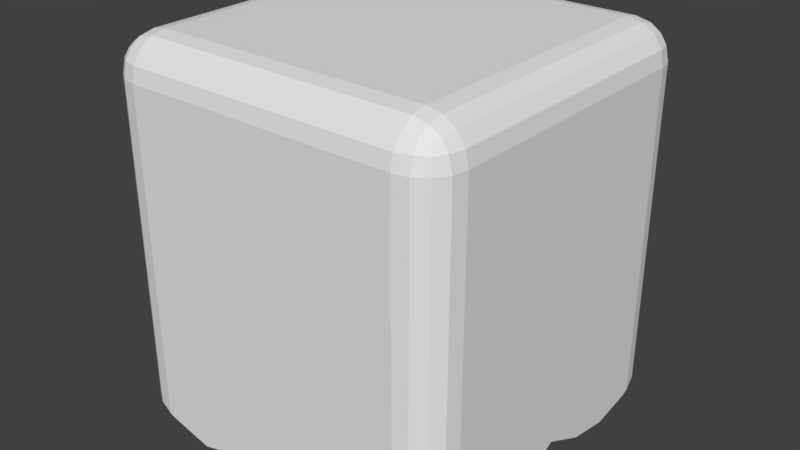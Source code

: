 # Source: BackgroundThingy1.blend  (saved by Blender 2.79.0; exported with 4.5.12 LTS)
import bpy
from mathutils import Matrix  # noqa: F401  (used for matrix-valued properties, if any)

bpy.ops.wm.read_factory_settings(use_empty=True)
scene = bpy.context.scene
scene.name = 'Scene'

# ---- collections
col_collection_1 = bpy.data.collections.new('Collection 1'); scene.collection.children.link(col_collection_1)

# ---- materials (node trees are filled in below, after node groups)
mat_material = bpy.data.materials.new('Material')
mat_material.alpha_threshold = 0.0
mat_material.use_transparent_shadow = False
mat_material.roughness = 0.5
mat_material.line_color = (0.0, 0.0, 0.0, 1.0)

# ---- material node trees

# ---- world
world_world = bpy.data.worlds.new('World'); scene.world = world_world
world_world.color = (0.05088, 0.05088, 0.05088)
world_world.use_sun_shadow = False
world_world.sun_shadow_jitter_overblur = 0.0
world_world.cycles.sampling_method = 'MANUAL'

# ---- meshes
me_cube = bpy.data.meshes.new('Cube')
me_cube.from_pydata([(1.0, -5.96e-08, -1.0), (-1.0, 2.98e-07, -1.0), (-1.0, 0.5, -1.167), (1.0, 0.5, -1.167), (1.0, -0.5, -1.167), (-1.0, -0.5, -1.167), (-1.0, -0.25, -1.122), (1.0, -0.25, -1.122), (1.0, 0.25, -1.122), (-1.0, 0.25, -1.122), (-1.0, 0.75, -1.122), (1.0, 0.75, -1.122), (1.0, -0.75, -1.122), (-1.0, -0.75, -1.122), (1.788e-07, 1.0, -1.0), (0.0, -1.0, -1.0), (5.96e-08, 1.192e-07, -1.0), (1.192e-07, 0.5, -1.0), (0.0, -0.5, -1.0), (0.0, -0.25, -1.0), (1.192e-07, 0.25, -1.0), (1.192e-07, 0.75, -1.0), (0.0, -0.75, -1.0), (0.5, 1.0, -1.181), (0.5, -1.0, -1.181), (0.5, 2.98e-08, -1.0), (0.5, 0.5, -1.0), (0.5, -0.5, -1.0), (0.5, -0.25, -1.0), (0.5, 0.25, -1.0), (0.5, 0.75, -1.0), (0.5, -0.75, -1.0), (-0.5, 1.0, -1.181), (-0.5, -1.0, -1.181), (-0.5, 2.086e-07, -1.0), (-0.5, 0.5, -1.0), (-0.5, -0.5, -1.0), (-0.5, -0.25, -1.0), (-0.5, 0.25, -1.0), (-0.5, 0.75, -1.0), (-0.5, -0.75, -1.0), (-0.25, 1.0, -1.114), (-0.25, -1.0, -1.114), (-0.25, 1.639e-07, -1.0), (-0.25, 0.5, -1.0), (-0.25, -0.5, -1.0), (-0.25, -0.25, -1.0), (-0.25, 0.25, -1.0), (-0.25, 0.75, -1.0), (-0.25, -0.75, -1.0), (0.25, 1.0, -1.114), (0.25, -1.0, -1.114), (0.25, 7.451e-08, -1.0), (0.25, 0.5, -1.0), (0.25, -0.5, -1.0), (0.25, -0.25, -1.0), (0.25, 0.25, -1.0), (0.25, 0.75, -1.0), (0.25, -0.75, -1.0), (0.75, 1.0, -1.114), (0.75, -1.0, -1.114), (0.75, -1.49e-08, -1.0), (0.75, 0.5, -1.167), (0.75, -0.5, -1.167), (0.75, -0.25, -1.122), (0.75, 0.25, -1.122), (0.75, 0.75, -1.122), (0.75, -0.75, -1.122), (-0.75, 1.0, -1.114), (-0.75, -1.0, -1.114), (-0.75, 2.533e-07, -1.0), (-0.75, 0.5, -1.167), (-0.75, -0.5, -1.167), (-0.75, -0.25, -1.122), (-0.75, 0.25, -1.122), (-0.75, 0.75, -1.122), (-0.75, -0.75, -1.122), (0.7838, 1.0, -1.099), (1.0, 0.7838, -1.105), (0.8665, 0.9835, -1.069), (0.9367, 0.9367, -1.06), (0.9835, 0.8665, -1.072), (1.0, -0.7838, -1.105), (0.7838, -1.0, -1.099), (0.9835, -0.8665, -1.072), (0.9367, -0.9367, -1.06), (0.8665, -0.9835, -1.069), (-0.7838, -1.0, -1.099), (-1.0, -0.7838, -1.105), (-0.8665, -0.9835, -1.069), (-0.9367, -0.9367, -1.06), (-0.9835, -0.8665, -1.072), (-1.0, 0.7838, -1.105), (-0.7838, 1.0, -1.099), (-0.9835, 0.8665, -1.072), (-0.9367, 0.9367, -1.06), (-0.8665, 0.9835, -1.069), (0.7838, 1.0, 0.7838), (0.7838, 0.7838, 1.0), (1.0, 0.7838, 0.7838), (0.7838, 0.9835, 0.8665), (0.7838, 0.9367, 0.9367), (0.8665, 0.9835, 0.7838), (0.8686, 0.9637, 0.8686), (0.8643, 0.9257, 0.9257), (0.9086, 0.9086, 0.9086), (0.8665, 0.7838, 0.9835), (0.9367, 0.7838, 0.9367), (0.7838, 0.8665, 0.9835), (0.8686, 0.8686, 0.9637), (0.9257, 0.8643, 0.9257), (0.9835, 0.8665, 0.7838), (0.9367, 0.9367, 0.7838), (0.9835, 0.7838, 0.8665), (0.9637, 0.8686, 0.8686), (0.9257, 0.9257, 0.8643), (0.7838, -1.0, 0.7838), (1.0, -0.7838, 0.7838), (0.7838, -0.7838, 1.0), (0.8665, -0.9835, 0.7838), (0.9367, -0.9367, 0.7838), (0.7838, -0.9835, 0.8665), (0.8686, -0.9637, 0.8686), (0.9257, -0.9257, 0.8643), (0.9086, -0.9086, 0.9086), (0.9835, -0.7838, 0.8665), (0.9367, -0.7838, 0.9367), (0.9835, -0.8665, 0.7838), (0.9637, -0.8686, 0.8686), (0.9257, -0.8643, 0.9257), (0.7838, -0.8665, 0.9835), (0.7838, -0.9367, 0.9367), (0.8665, -0.7838, 0.9835), (0.8686, -0.8686, 0.9637), (0.8643, -0.9257, 0.9257), (-1.0, -0.7838, 0.7838), (-0.7838, -1.0, 0.7838), (-0.7838, -0.7838, 1.0), (-0.9835, -0.8665, 0.7838), (-0.9367, -0.9367, 0.7838), (-0.9835, -0.7838, 0.8665), (-0.9637, -0.8686, 0.8686), (-0.9257, -0.9257, 0.8643), (-0.9086, -0.9086, 0.9086), (-0.7838, -0.9835, 0.8665), (-0.7838, -0.9367, 0.9367), (-0.8665, -0.9835, 0.7838), (-0.8686, -0.9637, 0.8686), (-0.8643, -0.9257, 0.9257), (-0.8665, -0.7838, 0.9835), (-0.9367, -0.7838, 0.9367), (-0.7838, -0.8665, 0.9835), (-0.8686, -0.8686, 0.9637), (-0.9257, -0.8643, 0.9257), (-1.0, 0.7838, 0.7838), (-0.7838, 0.7838, 1.0), (-0.7838, 1.0, 0.7838), (-0.9835, 0.7838, 0.8665), (-0.9367, 0.7838, 0.9367), (-0.9835, 0.8665, 0.7838), (-0.9637, 0.8686, 0.8686), (-0.9257, 0.8643, 0.9257), (-0.9086, 0.9086, 0.9086), (-0.7838, 0.8665, 0.9835), (-0.7838, 0.9367, 0.9367), (-0.8665, 0.7838, 0.9835), (-0.8686, 0.8686, 0.9637), (-0.8643, 0.9257, 0.9257), (-0.8665, 0.9835, 0.7838), (-0.9367, 0.9367, 0.7838), (-0.7838, 0.9835, 0.8665), (-0.8686, 0.9637, 0.8686), (-0.9257, 0.9257, 0.8643), (1.0, -5.364e-07, 0.7838), (0.7838, -4.334e-07, 1.0), (0.9835, -5.286e-07, 0.8665), (0.9367, -5.062e-07, 0.9367), (0.8665, -4.728e-07, 0.9835), (-1.0, 1.788e-07, 0.7838), (-0.7838, 7.573e-08, 1.0), (-0.9835, 1.71e-07, 0.8665), (-0.9367, 1.486e-07, 0.9367), (-0.8665, 1.152e-07, 0.9835), (-1.0, 0.5, 0.7838), (-0.7838, 0.5, 1.0), (-0.9835, 0.5, 0.8665), (-0.9367, 0.5, 0.9367), (-0.8665, 0.5, 0.9835), (1.0, 0.5, 0.7838), (0.7838, 0.5, 1.0), (0.9835, 0.5, 0.8665), (0.9367, 0.5, 0.9367), (0.8665, 0.5, 0.9835), (1.0, -0.5, 0.7838), (0.7838, -0.5, 1.0), (0.9835, -0.5, 0.8665), (0.9367, -0.5, 0.9367), (0.8665, -0.5, 0.9835), (-1.0, -0.5, 0.7838), (-0.7838, -0.5, 1.0), (-0.9835, -0.5, 0.8665), (-0.9367, -0.5, 0.9367), (-0.8665, -0.5, 0.9835), (-0.7838, -0.25, 1.0), (-1.0, -0.25, 0.7838), (-0.8665, -0.25, 0.9835), (-0.9367, -0.25, 0.9367), (-0.9835, -0.25, 0.8665), (0.7838, -0.25, 1.0), (1.0, -0.25, 0.7838), (0.8665, -0.25, 0.9835), (0.9367, -0.25, 0.9367), (0.9835, -0.25, 0.8665), (0.7838, 0.25, 1.0), (1.0, 0.25, 0.7838), (0.8665, 0.25, 0.9835), (0.9367, 0.25, 0.9367), (0.9835, 0.25, 0.8665), (-0.7838, 0.25, 1.0), (-1.0, 0.25, 0.7838), (-0.8665, 0.25, 0.9835), (-0.9367, 0.25, 0.9367), (-0.9835, 0.25, 0.8665), (-0.7838, 0.75, 1.0), (-1.0, 0.75, 0.7838), (-0.8665, 0.75, 0.9835), (-0.9367, 0.75, 0.9367), (-0.9835, 0.75, 0.8665), (0.7838, 0.75, 1.0), (1.0, 0.75, 0.7838), (0.8665, 0.75, 0.9835), (0.9367, 0.75, 0.9367), (0.9835, 0.75, 0.8665), (0.7838, -0.75, 1.0), (1.0, -0.75, 0.7838), (0.8665, -0.75, 0.9835), (0.9367, -0.75, 0.9367), (0.9835, -0.75, 0.8665), (-0.7838, -0.75, 1.0), (-1.0, -0.75, 0.7838), (-0.8665, -0.75, 0.9835), (-0.9367, -0.75, 0.9367), (-0.9835, -0.75, 0.8665), (1.869e-07, 0.7838, 1.0), (2.384e-07, 1.0, 0.7838), (2.066e-07, 0.8665, 0.9835), (2.233e-07, 0.9367, 0.9367), (2.345e-07, 0.9835, 0.8665), (-5.364e-07, -1.0, 0.7838), (-4.334e-07, -0.7838, 1.0), (-5.286e-07, -0.9835, 0.8665), (-5.062e-07, -0.9367, 0.9367), (-4.728e-07, -0.8665, 0.9835), (0.5, 0.7838, 1.0), (0.5, 1.0, 0.7838), (0.5, 0.8665, 0.9835), (0.5, 0.9367, 0.9367), (0.5, 0.9835, 0.8665), (0.5, -1.0, 0.7838), (0.5, -0.7838, 1.0), (0.5, -0.9835, 0.8665), (0.5, -0.9367, 0.9367), (0.5, -0.8665, 0.9835), (-0.5, 0.7838, 1.0), (-0.5, 1.0, 0.7838), (-0.5, 0.8665, 0.9835), (-0.5, 0.9367, 0.9367), (-0.5, 0.9835, 0.8665), (-0.5, -1.0, 0.7838), (-0.5, -0.7838, 1.0), (-0.5, -0.9835, 0.8665), (-0.5, -0.9367, 0.9367), (-0.5, -0.8665, 0.9835), (-0.25, 1.0, 0.7838), (-0.25, 0.7838, 1.0), (-0.25, 0.9835, 0.8665), (-0.25, 0.9367, 0.9367), (-0.25, 0.8665, 0.9835), (-0.25, -0.7838, 1.0), (-0.25, -1.0, 0.7838), (-0.25, -0.8665, 0.9835), (-0.25, -0.9367, 0.9367), (-0.25, -0.9835, 0.8665), (0.25, 1.0, 0.7838), (0.25, 0.7838, 1.0), (0.25, 0.9835, 0.8665), (0.25, 0.9367, 0.9367), (0.25, 0.8665, 0.9835), (0.25, -0.7838, 1.0), (0.25, -1.0, 0.7838), (0.25, -0.8665, 0.9835), (0.25, -0.9367, 0.9367), (0.25, -0.9835, 0.8665), (0.75, 1.0, 0.7838), (0.75, 0.7838, 1.0), (0.75, 0.9835, 0.8665), (0.75, 0.9367, 0.9367), (0.75, 0.8665, 0.9835), (0.75, -0.7838, 1.0), (0.75, -1.0, 0.7838), (0.75, -0.8665, 0.9835), (0.75, -0.9367, 0.9367), (0.75, -0.9835, 0.8665), (-0.75, 1.0, 0.7838), (-0.75, 0.7838, 1.0), (-0.75, 0.9835, 0.8665), (-0.75, 0.9367, 0.9367), (-0.75, 0.8665, 0.9835), (-0.75, -0.7838, 1.0), (-0.75, -1.0, 0.7838), (-0.75, -0.8665, 0.9835), (-0.75, -0.9367, 0.9367), (-0.75, -0.9835, 0.8665)], [], [(224, 154, 92, 10, 2, 9, 1, 6, 5, 13, 88, 135, 239, 198, 204, 178, 219, 183), (74, 70, 1, 9), (75, 71, 2, 10), (73, 72, 5, 6), (70, 73, 6, 1), (71, 74, 9, 2), (238, 137, 308, 269, 278, 249, 288, 259, 298, 118, 233, 194, 208, 174, 213, 189, 228, 98, 294, 253, 284, 243, 274, 263, 304, 155, 223, 184, 218, 179, 203, 199), (72, 76, 13, 5), (54, 58, 22, 18), (50, 57, 21, 14), (53, 56, 20, 17), (52, 55, 19, 16), (55, 54, 18, 19), (57, 53, 17, 21), (56, 52, 16, 20), (58, 51, 15, 22), (67, 60, 24, 31), (65, 61, 25, 29), (66, 62, 26, 30), (64, 63, 27, 28), (61, 64, 28, 25), (62, 65, 29, 26), (59, 66, 30, 23), (63, 67, 31, 27), (45, 49, 40, 36), (41, 48, 39, 32), (44, 47, 38, 35), (43, 46, 37, 34), (46, 45, 36, 37), (48, 44, 35, 39), (47, 43, 34, 38), (49, 42, 33, 40), (22, 15, 42, 49), (20, 16, 43, 47), (21, 17, 44, 48), (19, 18, 45, 46), (16, 19, 46, 43), (17, 20, 47, 44), (14, 21, 48, 41), (18, 22, 49, 45), (31, 24, 51, 58), (29, 25, 52, 56), (30, 26, 53, 57), (28, 27, 54, 55), (25, 28, 55, 52), (26, 29, 56, 53), (23, 30, 57, 50), (27, 31, 58, 54), (4, 12, 67, 63), (68, 93, 156, 303, 264, 273, 244, 283, 254, 293, 97, 77, 59, 23, 50, 14, 41, 32), (12, 82, 84, 85, 86, 83, 60, 67), (3, 8, 65, 62), (0, 7, 64, 61), (7, 4, 63, 64), (11, 3, 62, 66), (8, 0, 61, 65), (76, 69, 87, 89, 90, 91, 88, 13), (77, 79, 80, 81, 78, 11, 66, 59), (309, 136, 87, 69, 33, 42, 15, 51, 24, 60, 83, 116, 299, 258, 289, 248, 279, 268), (36, 40, 76, 72), (32, 39, 75, 68), (35, 38, 74, 71), (34, 37, 73, 70), (37, 36, 72, 73), (39, 35, 71, 75), (38, 34, 70, 74), (40, 33, 69, 76), (68, 75, 10, 92, 94, 95, 96, 93), (97, 100, 103, 102), (100, 101, 104, 103), (102, 103, 115, 112), (103, 104, 105, 115), (98, 106, 109, 108), (106, 107, 110, 109), (108, 109, 104, 101), (109, 110, 105, 104), (99, 111, 114, 113), (111, 112, 115, 114), (113, 114, 110, 107), (114, 115, 105, 110), (116, 119, 122, 121), (119, 120, 123, 122), (121, 122, 134, 131), (122, 123, 124, 134), (117, 125, 128, 127), (125, 126, 129, 128), (127, 128, 123, 120), (128, 129, 124, 123), (118, 130, 133, 132), (130, 131, 134, 133), (132, 133, 129, 126), (133, 134, 124, 129), (135, 138, 141, 140), (138, 139, 142, 141), (140, 141, 153, 150), (141, 142, 143, 153), (136, 144, 147, 146), (144, 145, 148, 147), (146, 147, 142, 139), (147, 148, 143, 142), (137, 149, 152, 151), (149, 150, 153, 152), (151, 152, 148, 145), (152, 153, 143, 148), (154, 157, 160, 159), (157, 158, 161, 160), (159, 160, 172, 169), (160, 161, 162, 172), (155, 163, 166, 165), (163, 164, 167, 166), (165, 166, 161, 158), (166, 167, 162, 161), (156, 168, 171, 170), (168, 169, 172, 171), (170, 171, 167, 164), (171, 172, 162, 167), (77, 97, 102, 79), (79, 102, 112, 80), (80, 112, 111, 81), (81, 111, 99, 78), (82, 117, 127, 84), (84, 127, 120, 85), (85, 120, 119, 86), (86, 119, 116, 83), (87, 136, 146, 89), (89, 146, 139, 90), (90, 139, 138, 91), (91, 138, 135, 88), (92, 154, 159, 94), (94, 159, 169, 95), (95, 169, 168, 96), (96, 168, 156, 93), (233, 118, 132, 235), (235, 132, 126, 236), (236, 126, 125, 237), (237, 125, 117, 234), (303, 156, 170, 305), (305, 170, 164, 306), (306, 164, 163, 307), (307, 163, 155, 304), (308, 137, 151, 310), (310, 151, 145, 311), (311, 145, 144, 312), (312, 144, 136, 309), (223, 155, 165, 225), (225, 165, 158, 226), (226, 158, 157, 227), (227, 157, 154, 224), (213, 174, 177, 215), (215, 177, 176, 216), (216, 176, 175, 217), (217, 175, 173, 214), (203, 179, 182, 205), (205, 182, 181, 206), (206, 181, 180, 207), (207, 180, 178, 204), (218, 184, 187, 220), (220, 187, 186, 221), (221, 186, 185, 222), (222, 185, 183, 219), (228, 189, 192, 230), (230, 192, 191, 231), (231, 191, 190, 232), (232, 190, 188, 229), (208, 194, 197, 210), (210, 197, 196, 211), (211, 196, 195, 212), (212, 195, 193, 209), (238, 199, 202, 240), (240, 202, 201, 241), (241, 201, 200, 242), (242, 200, 198, 239), (199, 203, 205, 202), (202, 205, 206, 201), (201, 206, 207, 200), (200, 207, 204, 198), (174, 208, 210, 177), (177, 210, 211, 176), (176, 211, 212, 175), (175, 212, 209, 173), (189, 213, 215, 192), (192, 215, 216, 191), (191, 216, 217, 190), (190, 217, 214, 188), (179, 218, 220, 182), (182, 220, 221, 181), (181, 221, 222, 180), (180, 222, 219, 178), (184, 223, 225, 187), (187, 225, 226, 186), (186, 226, 227, 185), (185, 227, 224, 183), (98, 228, 230, 106), (106, 230, 231, 107), (107, 231, 232, 113), (113, 232, 229, 99), (194, 233, 235, 197), (197, 235, 236, 196), (196, 236, 237, 195), (195, 237, 234, 193), (137, 238, 240, 149), (149, 240, 241, 150), (150, 241, 242, 140), (140, 242, 239, 135), (283, 244, 247, 285), (285, 247, 246, 286), (286, 246, 245, 287), (287, 245, 243, 284), (288, 249, 252, 290), (290, 252, 251, 291), (291, 251, 250, 292), (292, 250, 248, 289), (293, 254, 257, 295), (295, 257, 256, 296), (296, 256, 255, 297), (297, 255, 253, 294), (298, 259, 262, 300), (300, 262, 261, 301), (301, 261, 260, 302), (302, 260, 258, 299), (273, 264, 267, 275), (275, 267, 266, 276), (276, 266, 265, 277), (277, 265, 263, 274), (278, 269, 272, 280), (280, 272, 271, 281), (281, 271, 270, 282), (282, 270, 268, 279), (244, 273, 275, 247), (247, 275, 276, 246), (246, 276, 277, 245), (245, 277, 274, 243), (249, 278, 280, 252), (252, 280, 281, 251), (251, 281, 282, 250), (250, 282, 279, 248), (254, 283, 285, 257), (257, 285, 286, 256), (256, 286, 287, 255), (255, 287, 284, 253), (259, 288, 290, 262), (262, 290, 291, 261), (261, 291, 292, 260), (260, 292, 289, 258), (97, 293, 295, 100), (100, 295, 296, 101), (101, 296, 297, 108), (108, 297, 294, 98), (118, 298, 300, 130), (130, 300, 301, 131), (131, 301, 302, 121), (121, 302, 299, 116), (264, 303, 305, 267), (267, 305, 306, 266), (266, 306, 307, 265), (265, 307, 304, 263), (269, 308, 310, 272), (272, 310, 311, 271), (271, 311, 312, 270), (270, 312, 309, 268), (234, 117, 82, 12, 4, 7, 0, 8, 3, 11, 78, 99, 229, 188, 214, 173, 209, 193)])
me_cube.materials.append(mat_material)
me_cube.use_remesh_preserve_volume = False
me_cube.use_remesh_preserve_attributes = False
me_cube.use_mirror_vertex_groups = False
me_cube.update()

# ---- objects
ob_cube = bpy.data.objects.new('Cube', me_cube)

# ---- transforms, parenting, visibility, modifiers, constraints
ob_cube.location = (0.0, 0.0, 0.0)
ob_cube.lock_rotations_4d = False
ob_cube.empty_display_type = 'ARROWS'
ob_cube.lineart.crease_threshold = 0.0

# ---- collection membership
col_collection_1.objects.link(ob_cube)

# ---- scene / render settings (as saved in the file)
scene.frame_start = 1; scene.frame_end = 250; scene.frame_set(42)
scene.render.engine = 'BLENDER_EEVEE_NEXT'
scene.render.resolution_percentage = 50
scene.render.dither_intensity = 0.0
scene.cycles.use_denoising = False
scene.cycles.samples = 128
scene.cycles.sampling_pattern = 'TABULATED_SOBOL'
scene.cycles.use_adaptive_sampling = False
scene.cycles.use_light_tree = False
scene.cycles.blur_glossy = 0.0
scene.cycles.sample_clamp_indirect = 0.0
scene.view_settings.view_transform = 'Standard'
bpy.context.view_layer.update()

# ---- added for rendering (the .blend has no active camera and no usable light): camera, sun
cam_auto = bpy.data.cameras.new('AutoCamera')
cam_auto.lens = 50.0
cam_auto.sensor_width = 36.0
cam_auto.clip_end = 1000.0
ob_auto_camera = bpy.data.objects.new('AutoCamera', cam_auto)
scene.collection.objects.link(ob_auto_camera)
ob_auto_camera.location = (3.30466, -3.96559, 2.55317)
ob_auto_camera.rotation_euler = (1.09748, -7.21219e-08, 0.694738)
scene.camera = ob_auto_camera
light_auto_sun = bpy.data.lights.new('AutoSun', 'SUN')
light_auto_sun.energy = 3.0
light_auto_sun.angle = 0.0523599
ob_auto_sun = bpy.data.objects.new('AutoSun', light_auto_sun)
scene.collection.objects.link(ob_auto_sun)
ob_auto_sun.rotation_euler = (0.872665, 0.174533, 0.523599)
bpy.context.view_layer.update()
